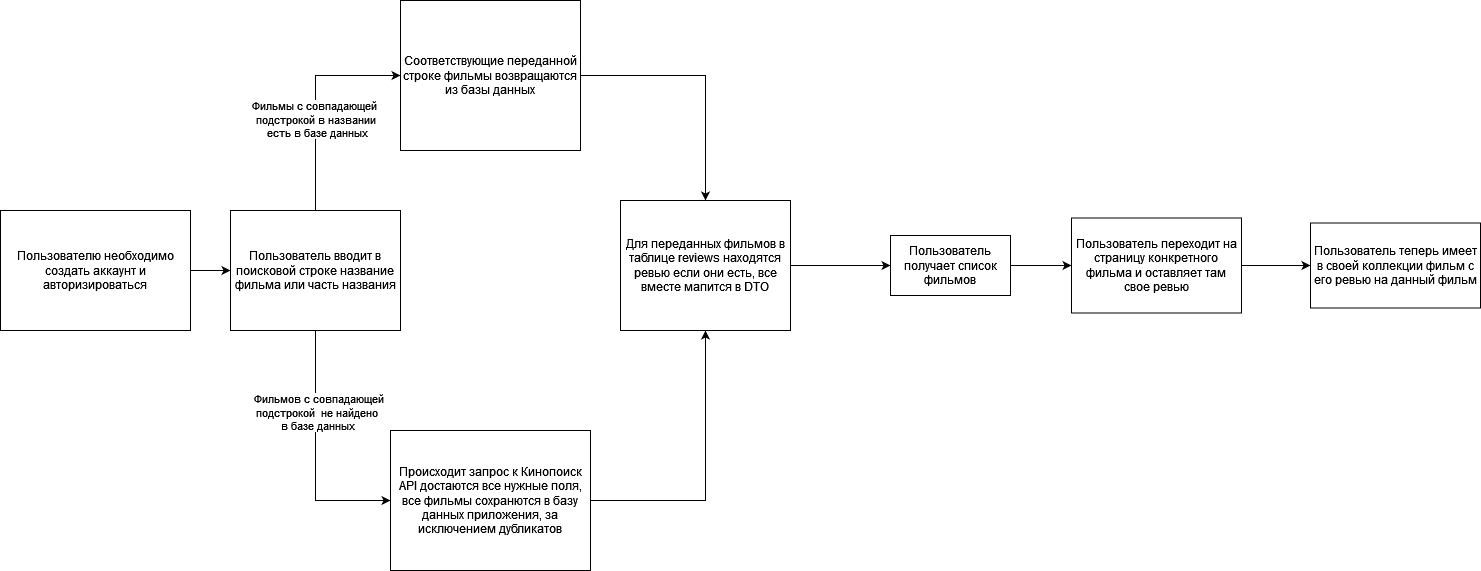

The diagram above was exported from draw.io. Its source (the exported page's mxGraphModel, read from the mxfile embedded in the PNG):
<mxGraphModel dx="1114" dy="574" grid="1" gridSize="10" guides="1" tooltips="1" connect="1" arrows="1" fold="1" page="1" pageScale="1" pageWidth="827" pageHeight="1169" math="0" shadow="0">
  <root>
    <mxCell id="0" />
    <mxCell id="1" parent="0" />
    <mxCell id="n1OHL7OeUra-wGSL9qMc-8" style="edgeStyle=orthogonalEdgeStyle;rounded=0;orthogonalLoop=1;jettySize=auto;html=1;entryX=0;entryY=0.5;entryDx=0;entryDy=0;" edge="1" parent="1" source="n1OHL7OeUra-wGSL9qMc-1" target="n1OHL7OeUra-wGSL9qMc-2">
      <mxGeometry relative="1" as="geometry" />
    </mxCell>
    <mxCell id="n1OHL7OeUra-wGSL9qMc-1" value="Пользователю необходимо создать аккаунт и авторизироваться" style="rounded=0;whiteSpace=wrap;html=1;" vertex="1" parent="1">
      <mxGeometry y="210" width="190" height="120" as="geometry" />
    </mxCell>
    <mxCell id="n1OHL7OeUra-wGSL9qMc-9" style="edgeStyle=orthogonalEdgeStyle;rounded=0;orthogonalLoop=1;jettySize=auto;html=1;entryX=0;entryY=0.5;entryDx=0;entryDy=0;" edge="1" parent="1" source="n1OHL7OeUra-wGSL9qMc-2" target="n1OHL7OeUra-wGSL9qMc-4">
      <mxGeometry relative="1" as="geometry" />
    </mxCell>
    <mxCell id="n1OHL7OeUra-wGSL9qMc-10" value="&lt;div&gt;Фильмы с совпадающей&amp;nbsp;&lt;/div&gt;&lt;div&gt;подстрокой в названии&lt;/div&gt;&lt;div&gt;&amp;nbsp;есть в базе данных&lt;/div&gt;" style="edgeLabel;html=1;align=center;verticalAlign=middle;resizable=0;points=[];" vertex="1" connectable="0" parent="n1OHL7OeUra-wGSL9qMc-9">
      <mxGeometry x="-0.1647" y="1" relative="1" as="geometry">
        <mxPoint as="offset" />
      </mxGeometry>
    </mxCell>
    <mxCell id="n1OHL7OeUra-wGSL9qMc-11" style="edgeStyle=orthogonalEdgeStyle;rounded=0;orthogonalLoop=1;jettySize=auto;html=1;entryX=0;entryY=0.5;entryDx=0;entryDy=0;" edge="1" parent="1" source="n1OHL7OeUra-wGSL9qMc-2" target="n1OHL7OeUra-wGSL9qMc-5">
      <mxGeometry relative="1" as="geometry" />
    </mxCell>
    <mxCell id="n1OHL7OeUra-wGSL9qMc-12" value="&lt;div&gt;Фильмов с совпадающей&lt;/div&gt;&lt;div&gt;подстрокой&amp;nbsp; не найдено&amp;nbsp;&lt;/div&gt;&lt;div&gt;в базе данных&lt;br&gt;&lt;/div&gt;" style="edgeLabel;html=1;align=center;verticalAlign=middle;resizable=0;points=[];" vertex="1" connectable="0" parent="n1OHL7OeUra-wGSL9qMc-11">
      <mxGeometry x="-0.3405" y="2" relative="1" as="geometry">
        <mxPoint as="offset" />
      </mxGeometry>
    </mxCell>
    <mxCell id="n1OHL7OeUra-wGSL9qMc-2" value="Пользователь вводит в поисковой строке название фильма или часть названия" style="rounded=0;whiteSpace=wrap;html=1;" vertex="1" parent="1">
      <mxGeometry x="230" y="210" width="170" height="120" as="geometry" />
    </mxCell>
    <mxCell id="n1OHL7OeUra-wGSL9qMc-13" style="edgeStyle=orthogonalEdgeStyle;rounded=0;orthogonalLoop=1;jettySize=auto;html=1;entryX=0.5;entryY=0;entryDx=0;entryDy=0;" edge="1" parent="1" source="n1OHL7OeUra-wGSL9qMc-4" target="n1OHL7OeUra-wGSL9qMc-6">
      <mxGeometry relative="1" as="geometry" />
    </mxCell>
    <mxCell id="n1OHL7OeUra-wGSL9qMc-4" value="Соответствующие переданной строке фильмы возвращаются из базы данных" style="rounded=0;whiteSpace=wrap;html=1;" vertex="1" parent="1">
      <mxGeometry x="400" width="180" height="150" as="geometry" />
    </mxCell>
    <mxCell id="n1OHL7OeUra-wGSL9qMc-14" style="edgeStyle=orthogonalEdgeStyle;rounded=0;orthogonalLoop=1;jettySize=auto;html=1;entryX=0.5;entryY=1;entryDx=0;entryDy=0;" edge="1" parent="1" source="n1OHL7OeUra-wGSL9qMc-5" target="n1OHL7OeUra-wGSL9qMc-6">
      <mxGeometry relative="1" as="geometry" />
    </mxCell>
    <mxCell id="n1OHL7OeUra-wGSL9qMc-5" value="Происходит запрос к Кинопоиск API достаются все нужные поля, все фильмы сохранются в базу данных приложения, за исключением дубликатов" style="rounded=0;whiteSpace=wrap;html=1;" vertex="1" parent="1">
      <mxGeometry x="390" y="430" width="200" height="140" as="geometry" />
    </mxCell>
    <mxCell id="n1OHL7OeUra-wGSL9qMc-15" style="edgeStyle=orthogonalEdgeStyle;rounded=0;orthogonalLoop=1;jettySize=auto;html=1;entryX=0;entryY=0.5;entryDx=0;entryDy=0;" edge="1" parent="1" source="n1OHL7OeUra-wGSL9qMc-6" target="n1OHL7OeUra-wGSL9qMc-7">
      <mxGeometry relative="1" as="geometry" />
    </mxCell>
    <mxCell id="n1OHL7OeUra-wGSL9qMc-6" value="Для переданных фильмов в таблице reviews находятся ревью если они есть, все вместе мапится в DTO" style="rounded=0;whiteSpace=wrap;html=1;" vertex="1" parent="1">
      <mxGeometry x="620" y="200" width="170" height="130" as="geometry" />
    </mxCell>
    <mxCell id="n1OHL7OeUra-wGSL9qMc-17" style="edgeStyle=orthogonalEdgeStyle;rounded=0;orthogonalLoop=1;jettySize=auto;html=1;" edge="1" parent="1" source="n1OHL7OeUra-wGSL9qMc-7" target="n1OHL7OeUra-wGSL9qMc-16">
      <mxGeometry relative="1" as="geometry" />
    </mxCell>
    <mxCell id="n1OHL7OeUra-wGSL9qMc-7" value="Пользователь получает список фильмов" style="rounded=0;whiteSpace=wrap;html=1;" vertex="1" parent="1">
      <mxGeometry x="890" y="235" width="120" height="60" as="geometry" />
    </mxCell>
    <mxCell id="n1OHL7OeUra-wGSL9qMc-19" style="edgeStyle=orthogonalEdgeStyle;rounded=0;orthogonalLoop=1;jettySize=auto;html=1;entryX=0;entryY=0.5;entryDx=0;entryDy=0;" edge="1" parent="1" source="n1OHL7OeUra-wGSL9qMc-16" target="n1OHL7OeUra-wGSL9qMc-18">
      <mxGeometry relative="1" as="geometry" />
    </mxCell>
    <mxCell id="n1OHL7OeUra-wGSL9qMc-16" value="Пользователь переходит на страницу конкретного фильма и оставляет там свое ревью" style="rounded=0;whiteSpace=wrap;html=1;" vertex="1" parent="1">
      <mxGeometry x="1071" y="217.5" width="170" height="95" as="geometry" />
    </mxCell>
    <mxCell id="n1OHL7OeUra-wGSL9qMc-18" value="Пользователь теперь имеет в своей коллекции фильм с его ревью на данный фильм" style="rounded=0;whiteSpace=wrap;html=1;" vertex="1" parent="1">
      <mxGeometry x="1310" y="222.5" width="170" height="85" as="geometry" />
    </mxCell>
  </root>
</mxGraphModel>